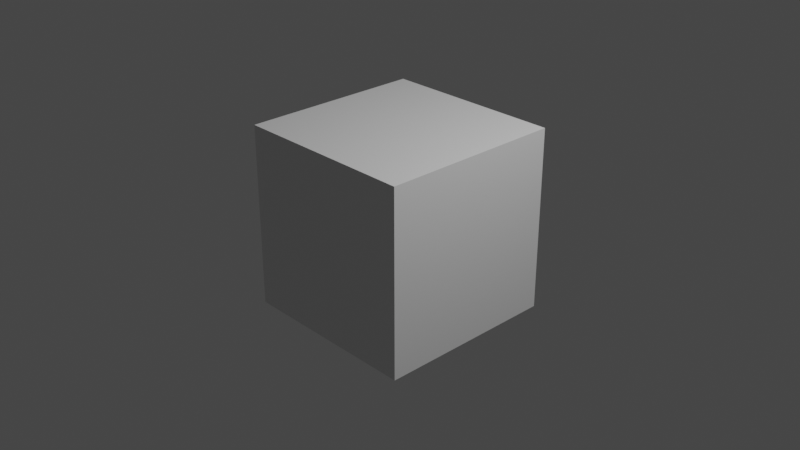 # Source: dispenser_blueprint-idle.blend  (saved by Blender 2.92.15; exported with 4.5.12 LTS)
import bpy
from mathutils import Matrix  # noqa: F401  (used for matrix-valued properties, if any)

bpy.ops.wm.read_factory_settings(use_empty=True)
scene = bpy.context.scene
scene.name = 'idle'

# ---- collections
col_collection = bpy.data.collections.new('Collection'); scene.collection.children.link(col_collection)
col_dispenser_blueprint = bpy.data.collections.new('dispenser_blueprint'); scene.collection.children.link(col_dispenser_blueprint)

# ---- materials (node trees are filled in below, after node groups)
mat_material = bpy.data.materials.new('Material')
mat_material.alpha_threshold = 0.0
mat_material.use_transparent_shadow = False
mat_material.line_color = (0.0, 0.0, 0.0, 1.0)

# ---- material node trees
mat_material.use_nodes = True; mat_material.node_tree.nodes.clear()
_N = mat_material.node_tree.nodes; _L = mat_material.node_tree.links
n0 = _N.new('ShaderNodeOutputMaterial'); n0.name = 'Material Output'; n0.location = (300, 300)
n1 = _N.new('ShaderNodeBsdfPrincipled'); n1.name = 'Principled BSDF'; n1.location = (10, 300)
n1.distribution = 'GGX'
n1.subsurface_method = 'BURLEY'
n1.inputs[2].default_value = 0.4
n1.inputs[3].default_value = 1.45
n1.inputs[27].default_value = (0.0, 0.0, 0.0, 1.0)
n1.inputs[28].default_value = 1.0
_L.new(n1.outputs[0], n0.inputs[0])
n0.is_active_output = True

# ---- world
world_world = bpy.data.worlds.new('World'); scene.world = world_world
world_world.use_nodes = True; world_world.node_tree.nodes.clear()
_N = world_world.node_tree.nodes; _L = world_world.node_tree.links
n0 = _N.new('ShaderNodeOutputWorld'); n0.name = 'World Output'; n0.location = (300, 300)
n1 = _N.new('ShaderNodeBackground'); n1.name = 'Background'; n1.location = (10, 300)
n1.inputs[0].default_value = (0.05088, 0.05088, 0.05088, 1.0)
_L.new(n1.outputs[0], n0.inputs[0])
n0.is_active_output = True
world_world.color = (0.05088, 0.05088, 0.05088)
world_world.use_sun_shadow = False
world_world.sun_shadow_jitter_overblur = 0.0

# ---- cameras
cam_camera = bpy.data.cameras.new('Camera')
cam_camera.clip_end = 100.0
cam_camera.ortho_scale = 7.314

# ---- lights
light_light = bpy.data.lights.new('Light', 'POINT')
light_light.transmission_factor = 0.0
light_light.energy = 1000.0
light_light.shadow_soft_size = 0.1
light_light.shadow_maximum_resolution = 0.006
light_light.use_absolute_resolution = True

# ---- meshes
me_cube = bpy.data.meshes.new('Cube')
me_cube.from_pydata([(1.0, 1.0, 1.0), (1.0, 1.0, -1.0), (1.0, -1.0, 1.0), (1.0, -1.0, -1.0), (-1.0, 1.0, 1.0), (-1.0, 1.0, -1.0), (-1.0, -1.0, 1.0), (-1.0, -1.0, -1.0)], [], [(0, 4, 6, 2), (3, 2, 6, 7), (7, 6, 4, 5), (5, 1, 3, 7), (1, 0, 2, 3), (5, 4, 0, 1)])
_uv = me_cube.uv_layers.new(name='UVMap')
_uv.uv.foreach_set('vector', [0.625, 0.5, 0.875, 0.5, 0.875, 0.75, 0.625, 0.75, 0.375, 0.75, 0.625, 0.75, 0.625, 1.0, 0.375, 1.0, 0.375, 0.0, 0.625, 0.0, 0.625, 0.25, 0.375, 0.25, 0.125, 0.5, 0.375, 0.5, 0.375, 0.75, 0.125, 0.75, 0.375, 0.5, 0.625, 0.5, 0.625, 0.75, 0.375, 0.75, 0.375, 0.25, 0.625, 0.25, 0.625, 0.5, 0.375, 0.5])
me_cube.materials.append(mat_material)
me_cube.use_remesh_preserve_volume = False
me_cube.use_remesh_preserve_attributes = False
me_cube.use_mirror_vertex_groups = False
me_cube.update()
arm_dispenser_blueprint_qc_skeleton = bpy.data.armatures.new('dispenser_blueprint.qc_skeleton')  # bones are not reproduced

# ---- objects
ob_dispenser_blueprint_qc_skeleton_proxy = bpy.data.objects.new('dispenser_blueprint.qc_skeleton_proxy', arm_dispenser_blueprint_qc_skeleton)
ob_cube = bpy.data.objects.new('Cube', me_cube)
ob_light = bpy.data.objects.new('Light', light_light)
ob_camera = bpy.data.objects.new('Camera', cam_camera)

# ---- transforms, parenting, visibility, modifiers, constraints
ob_dispenser_blueprint_qc_skeleton_proxy.location = (0.0, 0.0, 0.0)
ob_dispenser_blueprint_qc_skeleton_proxy.empty_image_offset = (-0.5, -0.5)
ob_dispenser_blueprint_qc_skeleton_proxy.lineart.crease_threshold = 0.0
ob_cube.location = (0.0, 0.0, 0.0)
ob_cube.lock_rotations_4d = False
ob_cube.empty_display_type = 'ARROWS'
ob_cube.lineart.crease_threshold = 0.0
ob_light.location = (4.076, 1.005, 5.904)
ob_light.rotation_euler = (0.6503, 0.05522, 1.866)
ob_light.lock_rotations_4d = False
ob_light.empty_display_type = 'ARROWS'
ob_light.color = (0.0, 0.0, 0.0, 0.0)
ob_light.lineart.crease_threshold = 0.0
ob_camera.location = (7.359, -6.926, 4.958)
ob_camera.rotation_euler = (1.109, 0.0, 0.8149)
ob_camera.lock_rotations_4d = False
ob_camera.empty_display_type = 'ARROWS'
ob_camera.color = (0.0, 0.0, 0.0, 0.0)
ob_camera.display_type = 'WIRE'
ob_camera.lineart.crease_threshold = 0.0

# ---- collection membership
scene.collection.objects.link(ob_dispenser_blueprint_qc_skeleton_proxy)
col_collection.objects.link(ob_cube)
col_collection.objects.link(ob_light)
col_collection.objects.link(ob_camera)

# ---- scene / render settings (as saved in the file)
scene.camera = ob_camera
scene.frame_start = 0; scene.frame_end = 0; scene.frame_set(0)
scene.render.engine = 'BLENDER_EEVEE_NEXT'
scene.cycles.use_denoising = False
scene.cycles.samples = 128
scene.cycles.sampling_pattern = 'TABULATED_SOBOL'
scene.cycles.use_adaptive_sampling = False
scene.cycles.use_light_tree = False
scene.view_settings.view_transform = 'Filmic'
bpy.context.view_layer.update()
